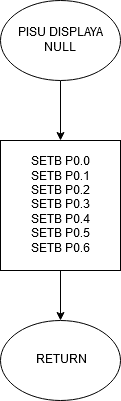

The diagram above was exported from draw.io. Its source (the exported page's mxGraphModel, read from the mxfile embedded in the PNG):
<mxGraphModel dx="780" dy="1113" grid="1" gridSize="10" guides="1" tooltips="1" connect="1" arrows="1" fold="1" page="1" pageScale="1" pageWidth="827" pageHeight="1169" math="0" shadow="0">
  <root>
    <mxCell id="0" />
    <mxCell id="1" parent="0" />
    <mxCell id="kGxmLS3HWAZryBBlspzM-232" value="" style="edgeStyle=orthogonalEdgeStyle;rounded=0;orthogonalLoop=1;jettySize=auto;html=1;" parent="1" source="kGxmLS3HWAZryBBlspzM-230" target="kGxmLS3HWAZryBBlspzM-231" edge="1">
      <mxGeometry relative="1" as="geometry" />
    </mxCell>
    <mxCell id="kGxmLS3HWAZryBBlspzM-230" value="PISU DISPLAYA NULL" style="ellipse;whiteSpace=wrap;html=1;" parent="1" vertex="1">
      <mxGeometry x="260" y="60" width="120" height="80" as="geometry" />
    </mxCell>
    <mxCell id="kGxmLS3HWAZryBBlspzM-234" value="" style="edgeStyle=orthogonalEdgeStyle;rounded=0;orthogonalLoop=1;jettySize=auto;html=1;" parent="1" source="kGxmLS3HWAZryBBlspzM-231" target="kGxmLS3HWAZryBBlspzM-233" edge="1">
      <mxGeometry relative="1" as="geometry" />
    </mxCell>
    <mxCell id="kGxmLS3HWAZryBBlspzM-231" value="SETB P0.0&lt;br&gt;SETB P0.1&lt;br&gt;SETB P0.2&lt;br&gt;SETB P0.3&lt;br&gt;SETB P0.4&lt;br&gt;SETB P0.5&lt;br&gt;SETB P0.6" style="rounded=0;whiteSpace=wrap;html=1;" parent="1" vertex="1">
      <mxGeometry x="260" y="200" width="120" height="130" as="geometry" />
    </mxCell>
    <mxCell id="kGxmLS3HWAZryBBlspzM-233" value="RETURN" style="ellipse;whiteSpace=wrap;html=1;" parent="1" vertex="1">
      <mxGeometry x="260" y="380" width="120" height="80" as="geometry" />
    </mxCell>
  </root>
</mxGraphModel>